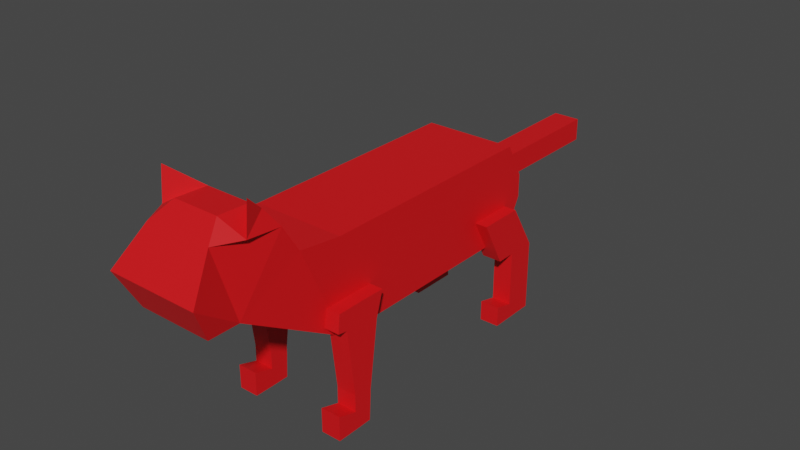 # Source: lowpoly_cat.blend  (saved by Blender 2.91.10; exported with 4.5.12 LTS)
import bpy
from mathutils import Matrix  # noqa: F401  (used for matrix-valued properties, if any)

bpy.ops.wm.read_factory_settings(use_empty=True)
scene = bpy.context.scene
scene.name = 'Scene'

# ---- collections
col_collection = bpy.data.collections.new('Collection'); scene.collection.children.link(col_collection)

# ---- materials (node trees are filled in below, after node groups)
mat_red = bpy.data.materials.new('Red')
mat_red.use_transparent_shadow = False

# ---- material node trees
mat_red.use_nodes = True; mat_red.node_tree.nodes.clear()
_N = mat_red.node_tree.nodes; _L = mat_red.node_tree.links
n0 = _N.new('ShaderNodeBsdfPrincipled'); n0.name = 'Principled BSDF'; n0.location = (10, 300)
n0.distribution = 'GGX'
n0.subsurface_method = 'BURLEY'
n0.inputs[0].default_value = (0.8, 0.006232, 0.0093, 1.0)
n0.inputs[3].default_value = 1.45
n0.inputs[27].default_value = (0.0, 0.0, 0.0, 1.0)
n0.inputs[28].default_value = 1.0
n1 = _N.new('ShaderNodeOutputMaterial'); n1.name = 'Material Output'; n1.location = (300, 300)
_L.new(n0.outputs[0], n1.inputs[0])
n1.is_active_output = True

# ---- world
world_world = bpy.data.worlds.new('World'); scene.world = world_world
world_world.use_nodes = True; world_world.node_tree.nodes.clear()
_N = world_world.node_tree.nodes; _L = world_world.node_tree.links
n0 = _N.new('ShaderNodeOutputWorld'); n0.name = 'World Output'; n0.location = (300, 300)
n1 = _N.new('ShaderNodeBackground'); n1.name = 'Background'; n1.location = (10, 300)
n1.inputs[0].default_value = (0.05088, 0.05088, 0.05088, 1.0)
_L.new(n1.outputs[0], n0.inputs[0])
n0.is_active_output = True
world_world.color = (0.05088, 0.05088, 0.05088)
world_world.use_sun_shadow = False
world_world.sun_shadow_jitter_overblur = 0.0

# ---- meshes
me_cube = bpy.data.meshes.new('Cube')
me_cube.from_pydata([(-1.0, -1.0, -1.0), (-1.0, -1.0, 0.5192), (-1.0, 1.0, -1.0), (-1.0, 1.0, 1.0), (1.0, -1.0, -1.0), (1.0, -1.0, 0.5192), (1.0, 1.0, -1.0), (1.0, 1.0, 1.0), (-1.0, -4.0, -1.0), (-1.0, -4.0, 1.0), (1.0, -4.0, 1.0), (1.0, -4.0, -1.0), (-1.0, -1.0, 6.0), (1.0, -1.0, 6.0), (-1.0, -4.0, 6.0), (1.0, -4.0, 6.0), (-1.0, 1.0, 6.0), (1.0, 1.0, 6.0), (1.0, 1.5, 10.5), (-1.0, 1.5, 10.5), (1.0, -1.2, 10.5), (-1.0, -1.2, 10.5), (1.0, 3.5, 10.5), (-1.0, 3.5, 10.5)], [], [(0, 1, 3, 2), (2, 3, 7, 6), (6, 7, 5, 4), (17, 22, 18, 13), (2, 6, 4, 0), (7, 3, 1, 5), (11, 10, 9, 8), (4, 5, 10, 11), (1, 0, 8, 9), (0, 4, 11, 8), (13, 18, 20, 15), (16, 23, 22, 17), (14, 21, 19, 12), (9, 10, 15, 14), (10, 5, 13, 15), (1, 9, 14, 12), (5, 1, 12, 13), (12, 19, 23, 16), (13, 12, 16, 17), (18, 19, 21, 20), (19, 18, 22, 23), (15, 20, 21, 14)])
_uv = me_cube.uv_layers.new(name='UVMap')
_uv.uv.foreach_set('vector', [0.375, 0.0, 0.625, 0.0, 0.625, 0.25, 0.375, 0.25, 0.375, 0.25, 0.625, 0.25, 0.625, 0.5, 0.375, 0.5, 0.375, 0.5, 0.625, 0.5, 0.625, 0.75, 0.375, 0.75, 0.625, 0.75, 0.625, 0.75, 0.625, 0.75, 0.625, 0.75, 0.125, 0.5, 0.375, 0.5, 0.375, 0.75, 0.125, 0.75, 0.625, 0.5, 0.875, 0.5, 0.875, 0.75, 0.625, 0.75, 0.375, 0.75, 0.625, 0.75, 0.625, 1.0, 0.375, 1.0, 0.375, 0.75, 0.625, 0.75, 0.625, 0.75, 0.375, 0.75, 0.625, 0.0, 0.375, 0.0, 0.375, 0.0, 0.625, 0.0, 0.125, 0.75, 0.375, 0.75, 0.375, 0.75, 0.125, 0.75, 0.625, 0.75, 0.625, 0.75, 0.625, 0.75, 0.625, 0.75, 0.875, 0.75, 0.875, 0.75, 0.625, 0.75, 0.625, 0.75, 0.625, 0.0, 0.625, 0.0, 0.625, 0.0, 0.625, 0.0, 0.625, 1.0, 0.625, 0.75, 0.625, 0.75, 0.625, 1.0, 0.625, 0.75, 0.625, 0.75, 0.625, 0.75, 0.625, 0.75, 0.625, 0.0, 0.625, 0.0, 0.625, 0.0, 0.625, 0.0, 0.625, 0.75, 0.875, 0.75, 0.875, 0.75, 0.625, 0.75, 0.625, 0.0, 0.625, 0.0, 0.625, 0.0, 0.625, 0.0, 0.625, 0.75, 0.875, 0.75, 0.875, 0.75, 0.625, 0.75, 0.625, 0.75, 0.875, 0.75, 0.875, 0.75, 0.625, 0.75, 0.875, 0.75, 0.625, 0.75, 0.625, 0.75, 0.875, 0.75, 0.625, 0.75, 0.625, 0.75, 0.625, 1.0, 0.625, 1.0])
me_cube.materials.append(mat_red)
me_cube.materials.append(None)
me_cube.use_remesh_fix_poles = True
me_cube.use_remesh_preserve_attributes = False
me_cube.use_mirror_vertex_groups = False
me_cube.update()
me_cube_003 = bpy.data.meshes.new('Cube.003')
me_cube_003.from_pydata([(-1.0, -1.0, -1.0), (-1.0, -1.0, 1.0), (-1.0, 1.0, -1.0), (-1.0, 1.0, 0.5), (1.0, -1.0, -1.0), (1.0, -1.0, 1.0), (1.0, 1.0, -1.0), (1.0, 1.0, 0.5), (-1.0, 2.921, 1.011), (-1.0, 2.782, -0.9839), (1.0, 2.782, -0.9839), (1.0, 2.921, 1.011), (-1.0, 0.2, 7.4), (1.0, 0.2, 7.4), (-1.0, 3.839, 6.962), (1.0, 3.839, 6.962), (1.0, 1.017, 1.902), (-1.0, 1.017, 1.902), (1.0, 2.941, 1.545), (-1.0, 2.941, 1.545), (1.0, 1.85, 7.2), (-1.0, 1.85, 7.2), (1.0, 2.036, 9.026), (1.0, 4.58, 8.989), (-1.0, 2.036, 9.026), (-1.0, 0.3746, 9.002), (1.0, 0.3746, 9.002), (-1.0, 4.58, 8.989), (-1.0, -0.7927, 7.52), (1.0, -0.7927, 7.52), (-1.0, -0.6122, 9.009), (1.0, -0.6122, 9.009)], [], [(0, 1, 3, 2), (17, 16, 13, 12), (6, 7, 5, 4), (4, 5, 1, 0), (2, 6, 4, 0), (7, 3, 1, 5), (9, 8, 11, 10), (2, 3, 8, 9), (7, 6, 10, 11), (6, 2, 9, 10), (16, 18, 15, 20, 13), (18, 19, 14, 15), (19, 17, 12, 21, 14), (8, 3, 17, 19), (11, 8, 19, 18), (7, 11, 18, 16), (3, 7, 16, 17), (20, 15, 23, 22), (15, 14, 27, 23), (26, 22, 24, 25), (24, 22, 23, 27), (13, 20, 22, 26), (25, 12, 28, 30), (21, 12, 25, 24), (14, 21, 24, 27), (28, 29, 31, 30), (12, 13, 29, 28), (26, 25, 30, 31), (13, 26, 31, 29)])
_uv = me_cube_003.uv_layers.new(name='UVMap')
_uv.uv.foreach_set('vector', [0.375, 0.0, 0.625, 0.0, 0.625, 0.25, 0.375, 0.25, 0.875, 0.5, 0.625, 0.5, 0.625, 0.5, 0.875, 0.5, 0.375, 0.5, 0.625, 0.5, 0.625, 0.75, 0.375, 0.75, 0.375, 0.75, 0.625, 0.75, 0.625, 1.0, 0.375, 1.0, 0.125, 0.5, 0.375, 0.5, 0.375, 0.75, 0.125, 0.75, 0.625, 0.5, 0.875, 0.5, 0.875, 0.75, 0.625, 0.75, 0.375, 0.25, 0.625, 0.25, 0.625, 0.5, 0.375, 0.5, 0.375, 0.25, 0.625, 0.25, 0.625, 0.25, 0.375, 0.25, 0.625, 0.5, 0.375, 0.5, 0.375, 0.5, 0.625, 0.5, 0.375, 0.5, 0.125, 0.5, 0.125, 0.5, 0.375, 0.5, 0.625, 0.5, 0.625, 0.5, 0.625, 0.5, 0.625, 0.5, 0.625, 0.5, 0.625, 0.5, 0.625, 0.25, 0.625, 0.25, 0.625, 0.5, 0.625, 0.25, 0.625, 0.25, 0.625, 0.25, 0.625, 0.25, 0.625, 0.25, 0.625, 0.25, 0.625, 0.25, 0.625, 0.25, 0.625, 0.25, 0.625, 0.5, 0.625, 0.25, 0.625, 0.25, 0.625, 0.5, 0.625, 0.5, 0.625, 0.5, 0.625, 0.5, 0.625, 0.5, 0.875, 0.5, 0.625, 0.5, 0.625, 0.5, 0.875, 0.5, 0.625, 0.5, 0.625, 0.5, 0.625, 0.5, 0.625, 0.5, 0.625, 0.5, 0.625, 0.25, 0.625, 0.25, 0.625, 0.5, 0.625, 0.5, 0.625, 0.5, 0.875, 0.5, 0.875, 0.5, 0.875, 0.5, 0.625, 0.5, 0.625, 0.5, 0.875, 0.5, 0.625, 0.5, 0.625, 0.5, 0.625, 0.5, 0.625, 0.5, 0.625, 0.25, 0.625, 0.25, 0.625, 0.25, 0.625, 0.25, 0.625, 0.25, 0.625, 0.25, 0.625, 0.25, 0.625, 0.25, 0.625, 0.25, 0.625, 0.25, 0.625, 0.25, 0.625, 0.25, 0.875, 0.5, 0.625, 0.5, 0.625, 0.5, 0.875, 0.5, 0.875, 0.5, 0.625, 0.5, 0.625, 0.5, 0.875, 0.5, 0.625, 0.5, 0.875, 0.5, 0.875, 0.5, 0.625, 0.5, 0.625, 0.5, 0.625, 0.5, 0.625, 0.5, 0.625, 0.5])
me_cube_003.materials.append(mat_red)
me_cube_003.use_remesh_fix_poles = True
me_cube_003.use_remesh_preserve_attributes = False
me_cube_003.use_mirror_vertex_groups = False
me_cube_003.update()
me_cube_001 = bpy.data.meshes.new('Cube.001')
me_cube_001.from_pydata([(-1.0, -1.0, -1.0), (-1.0, -1.0, 1.0), (-1.0, 4.031, -1.0), (-1.0, 4.031, 1.0), (1.0, -1.0, -1.0), (1.0, -1.0, 1.0), (1.0, 4.031, -1.0), (1.0, 4.031, 1.0), (-1.0, 4.431, -0.25), (1.0, 4.431, -0.25), (-1.0, 4.431, 0.25), (1.0, 4.431, 0.25), (-0.3, 7.831, -0.25), (0.3, 7.831, -0.25), (-0.3, 7.831, 0.25), (0.3, 7.831, 0.25), (0.3, 4.426, 0.25), (-0.3, 4.426, 0.25), (-0.3, 4.426, -0.25), (0.3, 4.426, -0.25), (-0.8, -3.175, 0.2354), (-1.0, -1.957, 1.119), (0.8, -3.175, 0.2354), (1.0, -1.957, 1.119), (-0.8, -3.851, 0.2356), (-1.0, -3.087, 1.776), (-1.0, -2.334, 1.711), (0.8, -3.851, 0.2356), (1.0, -3.087, 1.776), (1.0, -2.334, 1.711), (-1.0, -4.24, 1.012), (1.0, -4.24, 1.012), (-0.72, -3.616, 1.769), (0.72, -3.616, 1.769), (-0.5, -3.219, 2.08), (0.5, -3.219, 2.08), (-0.5, -2.522, 2.049), (-0.88, -2.623, 2.108), (0.5, -2.522, 2.049), (-1.0, -3.026, 2.474), (0.88, -2.623, 2.108), (1.0, -3.026, 2.474)], [], [(10, 3, 7, 11), (0, 1, 3, 10, 8, 2), (6, 9, 11, 7, 5, 4), (2, 6, 4, 0), (7, 3, 1, 5), (2, 8, 9, 6), (17, 16, 15, 14), (0, 4, 22, 20), (12, 14, 15, 13), (18, 17, 14, 12), (19, 18, 12, 13), (16, 19, 13, 15), (11, 9, 19, 16), (9, 8, 18, 19), (8, 10, 17, 18), (10, 11, 16, 17), (22, 23, 21, 20), (1, 0, 20, 21), (5, 1, 21, 23), (4, 5, 23, 22), (20, 24, 30, 32, 25, 26, 21), (21, 26, 29, 23), (25, 32, 34), (20, 22, 27, 24), (28, 29, 40, 41), (27, 31, 30, 24), (31, 33, 32, 30), (33, 28, 35), (28, 25, 34, 35), (32, 33, 35, 34), (41, 40, 38), (29, 26, 36, 38), (38, 28, 41), (28, 38, 35), (37, 39, 36), (29, 38, 40), (36, 26, 37), (26, 25, 39, 37), (25, 36, 39), (34, 35, 38, 36), (36, 25, 34), (27, 22, 23, 29, 28, 33, 31)])
_uv = me_cube_001.uv_layers.new(name='UVMap')
_uv.uv.foreach_set('vector', [0.5312, 0.25, 0.625, 0.25, 0.625, 0.5, 0.5312, 0.5, 0.375, 0.0, 0.625, 0.0, 0.625, 0.25, 0.5312, 0.25, 0.4375, 0.25, 0.375, 0.25, 0.375, 0.5, 0.4375, 0.5, 0.5312, 0.5, 0.625, 0.5, 0.625, 0.75, 0.375, 0.75, 0.125, 0.5, 0.375, 0.5, 0.375, 0.75, 0.125, 0.75, 0.625, 0.5, 0.875, 0.5, 0.875, 0.75, 0.625, 0.75, 0.375, 0.25, 0.4375, 0.25, 0.4375, 0.5, 0.375, 0.5, 0.5312, 0.25, 0.5312, 0.5, 0.5312, 0.5, 0.5312, 0.25, 0.125, 0.75, 0.375, 0.75, 0.375, 0.75, 0.125, 0.75, 0.4375, 0.25, 0.5312, 0.25, 0.5312, 0.5, 0.4375, 0.5, 0.4375, 0.25, 0.5312, 0.25, 0.5312, 0.25, 0.4375, 0.25, 0.4375, 0.5, 0.4375, 0.25, 0.4375, 0.25, 0.4375, 0.5, 0.5312, 0.5, 0.4375, 0.5, 0.4375, 0.5, 0.5312, 0.5, 0.5312, 0.5, 0.4375, 0.5, 0.4375, 0.5, 0.5312, 0.5, 0.4375, 0.5, 0.4375, 0.25, 0.4375, 0.25, 0.4375, 0.5, 0.4375, 0.25, 0.5312, 0.25, 0.5312, 0.25, 0.4375, 0.25, 0.5312, 0.25, 0.5312, 0.5, 0.5312, 0.5, 0.5312, 0.25, 0.375, 0.75, 0.625, 0.75, 0.625, 1.0, 0.375, 1.0, 0.625, 0.0, 0.375, 0.0, 0.375, 0.0, 0.625, 0.0, 0.625, 0.75, 0.875, 0.75, 0.875, 0.75, 0.625, 0.75, 0.375, 0.75, 0.625, 0.75, 0.625, 0.75, 0.375, 0.75, 0.4375, 0.25, 0.375, 1.0, 0.4375, 1.0, 0.5312, 0.0, 0.625, 0.0, 0.625, 0.25, 0.5312, 0.25, 0.5312, 0.25, 0.625, 0.25, 0.625, 0.5, 0.5312, 0.5, 0.625, 0.0, 0.5312, 0.0, 0.625, 0.0, 0.125, 0.5, 0.375, 0.5, 0.375, 0.75, 0.125, 0.75, 0.625, 0.75, 0.625, 0.5, 0.625, 0.5, 0.625, 0.75, 0.375, 0.75, 0.4375, 0.75, 0.4375, 1.0, 0.375, 1.0, 0.4375, 0.75, 0.5312, 0.75, 0.5312, 1.0, 0.4375, 1.0, 0.5312, 0.75, 0.625, 0.75, 0.5312, 0.75, 0.625, 0.75, 0.875, 0.75, 0.875, 0.75, 0.625, 0.75, 0.5312, 1.0, 0.5312, 0.75, 0.5312, 0.75, 0.5312, 1.0, 0.625, 0.75, 0.625, 0.5, 0.625, 0.75, 0.625, 0.5, 0.625, 0.25, 0.625, 0.25, 0.625, 0.5, 0.625, 0.75, 0.625, 0.75, 0.625, 0.75, 0.625, 0.75, 0.625, 0.75, 0.625, 0.75, 0.625, 0.25, 0.625, 0.0, 0.625, 0.25, 0.625, 0.5, 0.625, 0.5, 0.625, 0.5, 0.625, 0.25, 0.625, 0.25, 0.625, 0.25, 0.625, 0.25, 0.625, 0.0, 0.625, 0.0, 0.625, 0.25, 0.875, 0.75, 0.875, 0.75, 0.875, 0.75, 0.875, 0.75, 0.625, 0.75, 0.625, 0.75, 0.875, 0.75, 0.875, 0.75, 0.875, 0.75, 0.875, 0.75, 0.375, 0.75, 0.4375, 0.5, 0.5312, 0.5, 0.625, 0.5, 0.625, 0.75, 0.5312, 0.75, 0.4375, 0.75])
me_cube_001.materials.append(mat_red)
me_cube_001.use_remesh_fix_poles = True
me_cube_001.use_remesh_preserve_attributes = False
me_cube_001.use_mirror_vertex_groups = False
me_cube_001.update()
me_cube_004 = bpy.data.meshes.new('Cube.004')
me_cube_004.from_pydata([(-1.0, -1.0, -1.0), (-1.0, -1.0, 0.5192), (-1.0, 1.0, -1.0), (-1.0, 1.0, 1.0), (1.0, -1.0, -1.0), (1.0, -1.0, 0.5192), (1.0, 1.0, -1.0), (1.0, 1.0, 1.0), (-1.0, -4.0, -1.0), (-1.0, -4.0, 1.0), (1.0, -4.0, 1.0), (1.0, -4.0, -1.0), (-1.0, -1.0, 6.0), (1.0, -1.0, 6.0), (-1.0, -4.0, 6.0), (1.0, -4.0, 6.0), (-1.0, 1.0, 6.0), (1.0, 1.0, 6.0), (1.0, 1.5, 10.5), (-1.0, 1.5, 10.5), (1.0, -1.2, 10.5), (-1.0, -1.2, 10.5), (1.0, 3.5, 10.5), (-1.0, 3.5, 10.5)], [], [(0, 1, 3, 2), (2, 3, 7, 6), (6, 7, 5, 4), (17, 22, 18, 13), (2, 6, 4, 0), (7, 3, 1, 5), (11, 10, 9, 8), (4, 5, 10, 11), (1, 0, 8, 9), (0, 4, 11, 8), (13, 18, 20, 15), (16, 23, 22, 17), (14, 21, 19, 12), (9, 10, 15, 14), (10, 5, 13, 15), (1, 9, 14, 12), (5, 1, 12, 13), (12, 19, 23, 16), (13, 12, 16, 17), (18, 19, 21, 20), (19, 18, 22, 23), (15, 20, 21, 14)])
_uv = me_cube_004.uv_layers.new(name='UVMap')
_uv.uv.foreach_set('vector', [0.375, 0.0, 0.625, 0.0, 0.625, 0.25, 0.375, 0.25, 0.375, 0.25, 0.625, 0.25, 0.625, 0.5, 0.375, 0.5, 0.375, 0.5, 0.625, 0.5, 0.625, 0.75, 0.375, 0.75, 0.625, 0.75, 0.625, 0.75, 0.625, 0.75, 0.625, 0.75, 0.125, 0.5, 0.375, 0.5, 0.375, 0.75, 0.125, 0.75, 0.625, 0.5, 0.875, 0.5, 0.875, 0.75, 0.625, 0.75, 0.375, 0.75, 0.625, 0.75, 0.625, 1.0, 0.375, 1.0, 0.375, 0.75, 0.625, 0.75, 0.625, 0.75, 0.375, 0.75, 0.625, 0.0, 0.375, 0.0, 0.375, 0.0, 0.625, 0.0, 0.125, 0.75, 0.375, 0.75, 0.375, 0.75, 0.125, 0.75, 0.625, 0.75, 0.625, 0.75, 0.625, 0.75, 0.625, 0.75, 0.875, 0.75, 0.875, 0.75, 0.625, 0.75, 0.625, 0.75, 0.625, 0.0, 0.625, 0.0, 0.625, 0.0, 0.625, 0.0, 0.625, 1.0, 0.625, 0.75, 0.625, 0.75, 0.625, 1.0, 0.625, 0.75, 0.625, 0.75, 0.625, 0.75, 0.625, 0.75, 0.625, 0.0, 0.625, 0.0, 0.625, 0.0, 0.625, 0.0, 0.625, 0.75, 0.875, 0.75, 0.875, 0.75, 0.625, 0.75, 0.625, 0.0, 0.625, 0.0, 0.625, 0.0, 0.625, 0.0, 0.625, 0.75, 0.875, 0.75, 0.875, 0.75, 0.625, 0.75, 0.625, 0.75, 0.875, 0.75, 0.875, 0.75, 0.625, 0.75, 0.875, 0.75, 0.625, 0.75, 0.625, 0.75, 0.875, 0.75, 0.625, 0.75, 0.625, 0.75, 0.625, 1.0, 0.625, 1.0])
me_cube_004.materials.append(mat_red)
me_cube_004.use_remesh_fix_poles = True
me_cube_004.use_remesh_preserve_attributes = False
me_cube_004.use_mirror_vertex_groups = False
me_cube_004.update()
me_cube_005 = bpy.data.meshes.new('Cube.005')
me_cube_005.from_pydata([(-1.0, -1.0, -1.0), (-1.0, -1.0, 1.0), (-1.0, 1.0, -1.0), (-1.0, 1.0, 0.5), (1.0, -1.0, -1.0), (1.0, -1.0, 1.0), (1.0, 1.0, -1.0), (1.0, 1.0, 0.5), (-1.0, 2.921, 1.011), (-1.0, 2.782, -0.9839), (1.0, 2.782, -0.9839), (1.0, 2.921, 1.011), (-1.0, 0.2, 7.4), (1.0, 0.2, 7.4), (-1.0, 3.839, 6.962), (1.0, 3.839, 6.962), (1.0, 1.017, 1.902), (-1.0, 1.017, 1.902), (1.0, 2.941, 1.545), (-1.0, 2.941, 1.545), (1.0, 1.85, 7.2), (-1.0, 1.85, 7.2), (1.0, 2.036, 9.026), (1.0, 4.58, 8.989), (-1.0, 2.036, 9.026), (-1.0, 0.3746, 9.002), (1.0, 0.3746, 9.002), (-1.0, 4.58, 8.989), (-1.0, -0.7927, 7.52), (1.0, -0.7927, 7.52), (-1.0, -0.6122, 9.009), (1.0, -0.6122, 9.009)], [], [(0, 1, 3, 2), (17, 16, 13, 12), (6, 7, 5, 4), (4, 5, 1, 0), (2, 6, 4, 0), (7, 3, 1, 5), (9, 8, 11, 10), (2, 3, 8, 9), (7, 6, 10, 11), (6, 2, 9, 10), (16, 18, 15, 20, 13), (18, 19, 14, 15), (19, 17, 12, 21, 14), (8, 3, 17, 19), (11, 8, 19, 18), (7, 11, 18, 16), (3, 7, 16, 17), (20, 15, 23, 22), (15, 14, 27, 23), (26, 22, 24, 25), (24, 22, 23, 27), (13, 20, 22, 26), (25, 12, 28, 30), (21, 12, 25, 24), (14, 21, 24, 27), (28, 29, 31, 30), (12, 13, 29, 28), (26, 25, 30, 31), (13, 26, 31, 29)])
_uv = me_cube_005.uv_layers.new(name='UVMap')
_uv.uv.foreach_set('vector', [0.375, 0.0, 0.625, 0.0, 0.625, 0.25, 0.375, 0.25, 0.875, 0.5, 0.625, 0.5, 0.625, 0.5, 0.875, 0.5, 0.375, 0.5, 0.625, 0.5, 0.625, 0.75, 0.375, 0.75, 0.375, 0.75, 0.625, 0.75, 0.625, 1.0, 0.375, 1.0, 0.125, 0.5, 0.375, 0.5, 0.375, 0.75, 0.125, 0.75, 0.625, 0.5, 0.875, 0.5, 0.875, 0.75, 0.625, 0.75, 0.375, 0.25, 0.625, 0.25, 0.625, 0.5, 0.375, 0.5, 0.375, 0.25, 0.625, 0.25, 0.625, 0.25, 0.375, 0.25, 0.625, 0.5, 0.375, 0.5, 0.375, 0.5, 0.625, 0.5, 0.375, 0.5, 0.125, 0.5, 0.125, 0.5, 0.375, 0.5, 0.625, 0.5, 0.625, 0.5, 0.625, 0.5, 0.625, 0.5, 0.625, 0.5, 0.625, 0.5, 0.625, 0.25, 0.625, 0.25, 0.625, 0.5, 0.625, 0.25, 0.625, 0.25, 0.625, 0.25, 0.625, 0.25, 0.625, 0.25, 0.625, 0.25, 0.625, 0.25, 0.625, 0.25, 0.625, 0.25, 0.625, 0.5, 0.625, 0.25, 0.625, 0.25, 0.625, 0.5, 0.625, 0.5, 0.625, 0.5, 0.625, 0.5, 0.625, 0.5, 0.875, 0.5, 0.625, 0.5, 0.625, 0.5, 0.875, 0.5, 0.625, 0.5, 0.625, 0.5, 0.625, 0.5, 0.625, 0.5, 0.625, 0.5, 0.625, 0.25, 0.625, 0.25, 0.625, 0.5, 0.625, 0.5, 0.625, 0.5, 0.875, 0.5, 0.875, 0.5, 0.875, 0.5, 0.625, 0.5, 0.625, 0.5, 0.875, 0.5, 0.625, 0.5, 0.625, 0.5, 0.625, 0.5, 0.625, 0.5, 0.625, 0.25, 0.625, 0.25, 0.625, 0.25, 0.625, 0.25, 0.625, 0.25, 0.625, 0.25, 0.625, 0.25, 0.625, 0.25, 0.625, 0.25, 0.625, 0.25, 0.625, 0.25, 0.625, 0.25, 0.875, 0.5, 0.625, 0.5, 0.625, 0.5, 0.875, 0.5, 0.875, 0.5, 0.625, 0.5, 0.625, 0.5, 0.875, 0.5, 0.625, 0.5, 0.875, 0.5, 0.875, 0.5, 0.625, 0.5, 0.625, 0.5, 0.625, 0.5, 0.625, 0.5, 0.625, 0.5])
me_cube_005.materials.append(mat_red)
me_cube_005.use_remesh_fix_poles = True
me_cube_005.use_remesh_preserve_attributes = False
me_cube_005.use_mirror_vertex_groups = False
me_cube_005.update()

# ---- objects
ob_back_leg = bpy.data.objects.new('back leg', me_cube)
ob_front_leg = bpy.data.objects.new('front leg', me_cube_003)
ob_body = bpy.data.objects.new('body', me_cube_001)
ob_back_leg_001 = bpy.data.objects.new('back leg.001', me_cube_004)
ob_front_leg_001 = bpy.data.objects.new('front leg.001', me_cube_005)

# ---- transforms, parenting, visibility, modifiers, constraints
ob_back_leg.location = (1.057, 3.684, 0.009031)
ob_back_leg.rotation_euler = (0.0, -0.0, 3.142)
ob_back_leg.scale = (0.2135, 0.2135, 0.222)
ob_back_leg.lineart.crease_threshold = 0.0
ob_front_leg.location = (1.079, -1.246, 0.0)
ob_front_leg.scale = (0.217, 0.217, 0.2648)
ob_front_leg.lineart.crease_threshold = 0.0
ob_body.location = (0.0, 0.0, 2.639)
ob_body.lineart.crease_threshold = 0.0
ob_back_leg_001.location = (-1.071, 3.684, 0.009031)
ob_back_leg_001.rotation_euler = (0.0, -0.0, 3.142)
ob_back_leg_001.scale = (0.2135, 0.2135, 0.222)
ob_back_leg_001.lineart.crease_threshold = 0.0
ob_front_leg_001.location = (-1.087, -1.246, 0.0)
ob_front_leg_001.scale = (0.217, 0.217, 0.2648)
ob_front_leg_001.lineart.crease_threshold = 0.0

# ---- collection membership
col_collection.objects.link(ob_back_leg)
col_collection.objects.link(ob_front_leg)
col_collection.objects.link(ob_body)
col_collection.objects.link(ob_back_leg_001)
col_collection.objects.link(ob_front_leg_001)

# ---- scene / render settings (as saved in the file)
scene.frame_start = 1; scene.frame_end = 250; scene.frame_set(1)
scene.render.engine = 'BLENDER_EEVEE_NEXT'
scene.cycles.use_denoising = False
scene.cycles.samples = 128
scene.cycles.sampling_pattern = 'TABULATED_SOBOL'
scene.cycles.use_adaptive_sampling = False
scene.cycles.use_light_tree = False
scene.view_settings.view_transform = 'Filmic'
bpy.context.view_layer.update()

# ---- added for rendering (the .blend has no active camera and no usable light): camera, sun
cam_auto = bpy.data.cameras.new('AutoCamera')
cam_auto.lens = 50.0
cam_auto.sensor_width = 36.0
cam_auto.clip_end = 1000.0
ob_auto_camera = bpy.data.objects.new('AutoCamera', cam_auto)
scene.collection.objects.link(ob_auto_camera)
ob_auto_camera.location = (12.4562, -13.1572, 12.3925)
ob_auto_camera.rotation_euler = (1.09748, -7.21219e-08, 0.694738)
scene.camera = ob_auto_camera
light_auto_sun = bpy.data.lights.new('AutoSun', 'SUN')
light_auto_sun.energy = 3.0
light_auto_sun.angle = 0.0523599
ob_auto_sun = bpy.data.objects.new('AutoSun', light_auto_sun)
scene.collection.objects.link(ob_auto_sun)
ob_auto_sun.rotation_euler = (0.872665, 0.174533, 0.523599)
bpy.context.view_layer.update()
